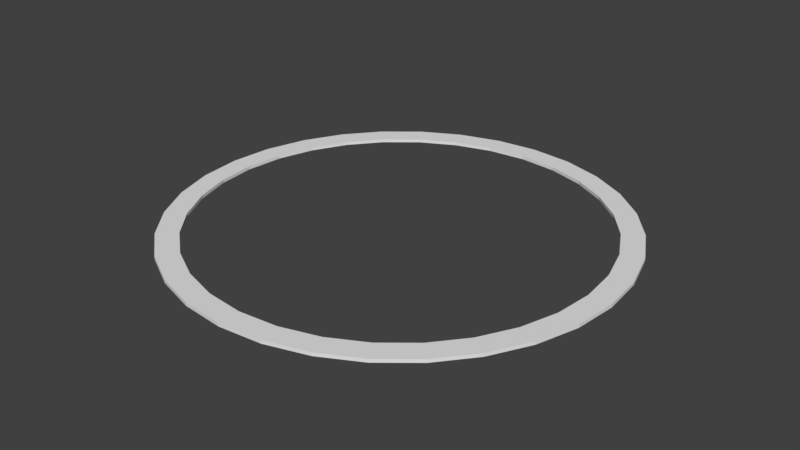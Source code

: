# Source: Large_ring_platform.blend  (saved by Blender 2.77.0; exported with 4.5.12 LTS)
import bpy
from mathutils import Matrix  # noqa: F401  (used for matrix-valued properties, if any)

bpy.ops.wm.read_factory_settings(use_empty=True)
scene = bpy.context.scene
scene.name = 'Scene'

# ---- collections
col_collection_1 = bpy.data.collections.new('Collection 1'); scene.collection.children.link(col_collection_1)

# ---- world
world_world = bpy.data.worlds.new('World'); scene.world = world_world
world_world.color = (0.05088, 0.05088, 0.05088)
world_world.use_sun_shadow = False
world_world.sun_shadow_jitter_overblur = 0.0
world_world.cycles.sampling_method = 'MANUAL'

# ---- meshes
me_circle = bpy.data.meshes.new('Circle')
me_circle.from_pydata([(0.0, 20.0, 0.0), (-3.902, 19.62, 0.0), (-7.654, 18.48, 0.0), (-11.11, 16.63, 0.0), (-14.14, 14.14, 0.0), (-16.63, 11.11, 0.0), (-18.48, 7.654, 0.0), (-19.62, 3.902, 0.0), (-20.0, 1.51e-06, 0.0), (-19.62, -3.902, 0.0), (-18.48, -7.654, 0.0), (-16.63, -11.11, 0.0), (-14.14, -14.14, 0.0), (-11.11, -16.63, 0.0), (-7.654, -18.48, 0.0), (-3.902, -19.62, 0.0), (6.517e-06, -20.0, 0.0), (3.902, -19.62, 0.0), (7.654, -18.48, 0.0), (11.11, -16.63, 0.0), (14.14, -14.14, 0.0), (16.63, -11.11, 0.0), (18.48, -7.654, 0.0), (19.62, -3.902, 0.0), (20.0, 1.931e-05, 0.0), (19.62, 3.902, 0.0), (18.48, 7.654, 0.0), (16.63, 11.11, 0.0), (14.14, 14.14, 0.0), (11.11, 16.63, 0.0), (7.654, 18.48, 0.0), (3.902, 19.62, 0.0), (0.0, 20.0, 0.3), (-3.902, 19.62, 0.3), (-7.654, 18.48, 0.3), (-11.11, 16.63, 0.3), (-14.14, 14.14, 0.3), (-16.63, 11.11, 0.3), (-18.48, 7.654, 0.3), (-19.62, 3.902, 0.3), (-20.0, 1.51e-06, 0.3), (-19.62, -3.902, 0.3), (-18.48, -7.654, 0.3), (-16.63, -11.11, 0.3), (-14.14, -14.14, 0.3), (-11.11, -16.63, 0.3), (-7.654, -18.48, 0.3), (-3.902, -19.62, 0.3), (6.517e-06, -20.0, 0.3), (3.902, -19.62, 0.3), (7.654, -18.48, 0.3), (11.11, -16.63, 0.3), (14.14, -14.14, 0.3), (16.63, -11.11, 0.3), (18.48, -7.654, 0.3), (19.62, -3.902, 0.3), (20.0, 1.931e-05, 0.3), (19.62, 3.902, 0.3), (18.48, 7.654, 0.3), (16.63, 11.11, 0.3), (14.14, 14.14, 0.3), (11.11, 16.63, 0.3), (7.654, 18.48, 0.3), (3.902, 19.62, 0.3), (-2.041e-07, 18.0, 0.0), (-3.512, 17.65, 0.0), (-6.888, 16.63, 0.0), (-10.0, 14.97, 0.0), (-12.73, 12.73, 0.0), (-14.97, 10.0, 0.0), (-16.63, 6.888, 0.0), (-17.65, 3.512, 0.0), (-18.0, 2.024e-06, 0.0), (-17.65, -3.512, 0.0), (-16.63, -6.888, 0.0), (-14.97, -10.0, 0.0), (-12.73, -12.73, 0.0), (-10.0, -14.97, 0.0), (-6.888, -16.63, 0.0), (-3.512, -17.65, 0.0), (5.661e-06, -18.0, 0.0), (3.512, -17.65, 0.0), (6.888, -16.63, 0.0), (10.0, -14.97, 0.0), (12.73, -12.73, 0.0), (14.97, -10.0, 0.0), (16.63, -6.888, 0.0), (17.65, -3.512, 0.0), (18.0, 1.805e-05, 0.0), (17.65, 3.512, 0.0), (16.63, 6.888, 0.0), (14.97, 10.0, 0.0), (12.73, 12.73, 0.0), (10.0, 14.97, 0.0), (6.888, 16.63, 0.0), (3.512, 17.65, 0.0), (-2.041e-07, 18.0, 0.3), (-3.512, 17.65, 0.3), (-6.888, 16.63, 0.3), (-10.0, 14.97, 0.3), (-12.73, 12.73, 0.3), (-14.97, 10.0, 0.3), (-16.63, 6.888, 0.3), (-17.65, 3.512, 0.3), (-18.0, 2.024e-06, 0.3), (-17.65, -3.512, 0.3), (-16.63, -6.888, 0.3), (-14.97, -10.0, 0.3), (-12.73, -12.73, 0.3), (-10.0, -14.97, 0.3), (-6.888, -16.63, 0.3), (-3.512, -17.65, 0.3), (5.661e-06, -18.0, 0.3), (3.512, -17.65, 0.3), (6.888, -16.63, 0.3), (10.0, -14.97, 0.3), (12.73, -12.73, 0.3), (14.97, -10.0, 0.3), (16.63, -6.888, 0.3), (17.65, -3.512, 0.3), (18.0, 1.805e-05, 0.3), (17.65, 3.512, 0.3), (16.63, 6.888, 0.3), (14.97, 10.0, 0.3), (12.73, 12.73, 0.3), (10.0, 14.97, 0.3), (6.888, 16.63, 0.3), (3.512, 17.65, 0.3)], [], [(4, 36, 35, 3), (31, 63, 62, 30), (18, 50, 49, 17), (5, 37, 36, 4), (0, 32, 63, 31), (19, 51, 50, 18), (6, 38, 37, 5), (20, 52, 51, 19), (7, 39, 38, 6), (21, 53, 52, 20), (8, 40, 39, 7), (22, 54, 53, 21), (9, 41, 40, 8), (23, 55, 54, 22), (10, 42, 41, 9), (24, 56, 55, 23), (11, 43, 42, 10), (25, 57, 56, 24), (12, 44, 43, 11), (26, 58, 57, 25), (13, 45, 44, 12), (27, 59, 58, 26), (14, 46, 45, 13), (1, 33, 32, 0), (28, 60, 59, 27), (15, 47, 46, 14), (2, 34, 33, 1), (29, 61, 60, 28), (16, 48, 47, 15), (3, 35, 34, 2), (30, 62, 61, 29), (17, 49, 48, 16), (68, 67, 99, 100), (95, 94, 126, 127), (82, 81, 113, 114), (69, 68, 100, 101), (64, 95, 127, 96), (83, 82, 114, 115), (70, 69, 101, 102), (84, 83, 115, 116), (71, 70, 102, 103), (85, 84, 116, 117), (72, 71, 103, 104), (86, 85, 117, 118), (73, 72, 104, 105), (87, 86, 118, 119), (74, 73, 105, 106), (88, 87, 119, 120), (75, 74, 106, 107), (89, 88, 120, 121), (76, 75, 107, 108), (90, 89, 121, 122), (77, 76, 108, 109), (91, 90, 122, 123), (78, 77, 109, 110), (65, 64, 96, 97), (92, 91, 123, 124), (79, 78, 110, 111), (66, 65, 97, 98), (93, 92, 124, 125), (80, 79, 111, 112), (67, 66, 98, 99), (94, 93, 125, 126), (81, 80, 112, 113), (30, 29, 93, 94), (4, 3, 67, 68), (56, 57, 121, 120), (31, 30, 94, 95), (5, 4, 68, 69), (57, 58, 122, 121), (0, 31, 95, 64), (6, 5, 69, 70), (58, 59, 123, 122), (32, 33, 97, 96), (7, 6, 70, 71), (59, 60, 124, 123), (33, 34, 98, 97), (8, 7, 71, 72), (60, 61, 125, 124), (34, 35, 99, 98), (9, 8, 72, 73), (61, 62, 126, 125), (35, 36, 100, 99), (10, 9, 73, 74), (62, 63, 127, 126), (36, 37, 101, 100), (11, 10, 74, 75), (63, 32, 96, 127), (37, 38, 102, 101), (12, 11, 75, 76), (38, 39, 103, 102), (13, 12, 76, 77), (39, 40, 104, 103), (14, 13, 77, 78), (40, 41, 105, 104), (15, 14, 78, 79), (41, 42, 106, 105), (16, 15, 79, 80), (42, 43, 107, 106), (17, 16, 80, 81), (43, 44, 108, 107), (18, 17, 81, 82), (44, 45, 109, 108), (19, 18, 82, 83), (45, 46, 110, 109), (20, 19, 83, 84), (46, 47, 111, 110), (21, 20, 84, 85), (47, 48, 112, 111), (22, 21, 85, 86), (48, 49, 113, 112), (23, 22, 86, 87), (49, 50, 114, 113), (24, 23, 87, 88), (50, 51, 115, 114), (25, 24, 88, 89), (51, 52, 116, 115), (26, 25, 89, 90), (52, 53, 117, 116), (27, 26, 90, 91), (1, 0, 64, 65), (53, 54, 118, 117), (28, 27, 91, 92), (2, 1, 65, 66), (54, 55, 119, 118), (29, 28, 92, 93), (3, 2, 66, 67), (55, 56, 120, 119)])
_uv = me_circle.uv_layers.new(name='UVMap')
_uv.uv.foreach_set('vector', [0.3415, 0.44, 0.3415, 0.44, 0.3415, 0.44, 0.3415, 0.44, 0.3415, 0.44, 0.3415, 0.44, 0.3415, 0.44, 0.3415, 0.44, 0.3415, 0.44, 0.3415, 0.44, 0.3415, 0.44, 0.3415, 0.44, 0.3415, 0.44, 0.3415, 0.44, 0.3415, 0.44, 0.3415, 0.44, 0.3415, 0.44, 0.3415, 0.44, 0.3415, 0.44, 0.3415, 0.44, 0.3415, 0.44, 0.3415, 0.44, 0.3415, 0.44, 0.3415, 0.44, 0.3415, 0.44, 0.3415, 0.44, 0.3415, 0.44, 0.3415, 0.44, 0.3415, 0.44, 0.3415, 0.44, 0.3415, 0.44, 0.3415, 0.44, 0.3415, 0.44, 0.3415, 0.44, 0.3415, 0.44, 0.3415, 0.44, 0.3415, 0.44, 0.3415, 0.44, 0.3415, 0.44, 0.3415, 0.44, 0.3415, 0.44, 0.3415, 0.44, 0.3415, 0.44, 0.3415, 0.44, 0.3415, 0.44, 0.3415, 0.44, 0.3415, 0.44, 0.3415, 0.44, 0.3415, 0.44, 0.3415, 0.44, 0.3415, 0.44, 0.3415, 0.44, 0.3415, 0.44, 0.3415, 0.44, 0.3415, 0.44, 0.3415, 0.44, 0.3415, 0.44, 0.3415, 0.44, 0.3415, 0.44, 0.3415, 0.44, 0.3415, 0.44, 0.3415, 0.44, 0.3415, 0.44, 0.3415, 0.44, 0.3415, 0.44, 0.3415, 0.44, 0.3415, 0.44, 0.3415, 0.44, 0.3415, 0.44, 0.3415, 0.44, 0.3415, 0.44, 0.3415, 0.44, 0.3415, 0.44, 0.3415, 0.44, 0.3415, 0.44, 0.3415, 0.44, 0.3415, 0.44, 0.3415, 0.44, 0.3415, 0.44, 0.3415, 0.44, 0.3415, 0.44, 0.3415, 0.44, 0.3415, 0.44, 0.3415, 0.44, 0.3415, 0.44, 0.3415, 0.44, 0.3415, 0.44, 0.3415, 0.44, 0.3415, 0.44, 0.3415, 0.44, 0.3415, 0.44, 0.3415, 0.44, 0.3415, 0.44, 0.3415, 0.44, 0.3415, 0.44, 0.3415, 0.44, 0.3415, 0.44, 0.3415, 0.44, 0.3415, 0.44, 0.3415, 0.44, 0.3415, 0.44, 0.3415, 0.44, 0.3415, 0.44, 0.3415, 0.44, 0.3415, 0.44, 0.3415, 0.44, 0.3415, 0.44, 0.3415, 0.44, 0.3415, 0.44, 0.3415, 0.44, 0.3415, 0.44, 0.3415, 0.44, 0.3415, 0.44, 0.3415, 0.44, 0.3415, 0.44, 0.3415, 0.44, 0.3415, 0.44, 0.3415, 0.44, 0.3415, 0.44, 0.3415, 0.44, 0.3415, 0.44, 0.3415, 0.44, 0.3415, 0.44, 0.3415, 0.44, 0.3415, 0.44, 0.3415, 0.44, 0.3415, 0.44, 0.3415, 0.44, 0.3415, 0.44, 0.3415, 0.44, 0.3415, 0.44, 0.3415, 0.44, 0.3415, 0.44, 0.3415, 0.44, 0.3415, 0.44, 0.3415, 0.44, 0.3415, 0.44, 0.3415, 0.44, 0.3415, 0.44, 0.3415, 0.44, 0.3415, 0.44, 0.3415, 0.44, 0.3415, 0.44, 0.3415, 0.44, 0.3415, 0.44, 0.3415, 0.44, 0.3415, 0.44, 0.3415, 0.44, 0.3415, 0.44, 0.3415, 0.44, 0.3415, 0.44, 0.3415, 0.44, 0.3415, 0.44, 0.3415, 0.44, 0.3415, 0.44, 0.3415, 0.44, 0.3415, 0.44, 0.3415, 0.44, 0.3415, 0.44, 0.3415, 0.44, 0.3415, 0.44, 0.3415, 0.44, 0.3415, 0.44, 0.3415, 0.44, 0.3415, 0.44, 0.3415, 0.44, 0.3415, 0.44, 0.3415, 0.44, 0.3415, 0.44, 0.3415, 0.44, 0.3415, 0.44, 0.3415, 0.44, 0.3415, 0.44, 0.3415, 0.44, 0.3415, 0.44, 0.3415, 0.44, 0.3415, 0.44, 0.3415, 0.44, 0.3415, 0.44, 0.3415, 0.44, 0.3415, 0.44, 0.3415, 0.44, 0.3415, 0.44, 0.3415, 0.44, 0.3415, 0.44, 0.3415, 0.44, 0.3415, 0.44, 0.3415, 0.44, 0.3415, 0.44, 0.3415, 0.44, 0.3415, 0.44, 0.3415, 0.44, 0.3415, 0.44, 0.3415, 0.44, 0.3415, 0.44, 0.3415, 0.44, 0.3415, 0.44, 0.3415, 0.44, 0.3415, 0.44, 0.3415, 0.44, 0.3415, 0.44, 0.3415, 0.44, 0.3415, 0.44, 0.3415, 0.44, 0.3415, 0.44, 0.3415, 0.44, 0.3415, 0.44, 0.3415, 0.44, 0.3415, 0.44, 0.3415, 0.44, 0.3415, 0.44, 0.3415, 0.44, 0.3415, 0.44, 0.3415, 0.44, 0.3415, 0.44, 0.3415, 0.44, 0.3415, 0.44, 0.3415, 0.44, 0.3415, 0.44, 0.3415, 0.44, 0.3415, 0.44, 0.3415, 0.44, 0.3415, 0.44, 0.3415, 0.44, 0.3415, 0.44, 0.3415, 0.44, 0.3415, 0.44, 0.3415, 0.44, 0.3415, 0.44, 0.3415, 0.44, 0.3415, 0.44, 0.3415, 0.44, 0.3415, 0.44, 0.3415, 0.44, 0.3415, 0.44, 0.3415, 0.44, 0.3415, 0.44, 0.3415, 0.44, 0.3415, 0.44, 0.3415, 0.44, 0.3415, 0.44, 0.3415, 0.44, 0.3415, 0.44, 0.3415, 0.44, 0.3415, 0.44, 0.3415, 0.44, 0.3415, 0.44, 0.3415, 0.44, 0.3415, 0.44, 0.3415, 0.44, 0.3415, 0.44, 0.3415, 0.44, 0.3415, 0.44, 0.3415, 0.44, 0.3415, 0.44, 0.3415, 0.44, 0.3415, 0.44, 0.3415, 0.44, 0.3415, 0.44, 0.3415, 0.44, 0.3415, 0.44, 0.3415, 0.44, 0.3415, 0.44, 0.3415, 0.44, 0.3415, 0.44, 0.3415, 0.44, 0.3415, 0.44, 0.3415, 0.44, 0.3415, 0.44, 0.3415, 0.44, 0.3415, 0.44, 0.3415, 0.44, 0.3415, 0.44, 0.3415, 0.44, 0.3415, 0.44, 0.3415, 0.44, 0.3415, 0.44, 0.3415, 0.44, 0.3415, 0.44, 0.3415, 0.44, 0.3415, 0.44, 0.3415, 0.44, 0.3415, 0.44, 0.3415, 0.44, 0.3415, 0.44, 0.3415, 0.44, 0.3415, 0.44, 0.3415, 0.44, 0.3415, 0.44, 0.3415, 0.44, 0.3415, 0.44, 0.3415, 0.44, 0.3415, 0.44, 0.3415, 0.44, 0.3415, 0.44, 0.3415, 0.44, 0.3415, 0.44, 0.3415, 0.44, 0.3415, 0.44, 0.3415, 0.44, 0.3415, 0.44, 0.3415, 0.44, 0.3415, 0.44, 0.3415, 0.44, 0.3415, 0.44, 0.3415, 0.44, 0.3415, 0.44, 0.3415, 0.44, 0.3415, 0.44, 0.3415, 0.44, 0.3415, 0.44, 0.3415, 0.44, 0.3415, 0.44, 0.3415, 0.44, 0.3415, 0.44, 0.3415, 0.44, 0.3415, 0.44, 0.3415, 0.44, 0.3415, 0.44, 0.3415, 0.44, 0.3415, 0.44, 0.3415, 0.44, 0.3415, 0.44, 0.3415, 0.44, 0.3415, 0.44, 0.3415, 0.44, 0.3415, 0.44, 0.3415, 0.44, 0.3415, 0.44, 0.3415, 0.44, 0.3415, 0.44, 0.3415, 0.44, 0.3415, 0.44, 0.3415, 0.44, 0.3415, 0.44, 0.3415, 0.44, 0.3415, 0.44, 0.3415, 0.44, 0.3415, 0.44, 0.3415, 0.44, 0.3415, 0.44, 0.3415, 0.44, 0.3415, 0.44, 0.3415, 0.44, 0.3415, 0.44, 0.3415, 0.44, 0.3415, 0.44, 0.3415, 0.44, 0.3415, 0.44, 0.3415, 0.44, 0.3415, 0.44, 0.3415, 0.44, 0.3415, 0.44, 0.3415, 0.44, 0.3415, 0.44, 0.3415, 0.44, 0.3415, 0.44, 0.3415, 0.44, 0.3415, 0.44, 0.3415, 0.44, 0.3415, 0.44, 0.3415, 0.44, 0.3415, 0.44, 0.3415, 0.44, 0.3415, 0.44, 0.3415, 0.44, 0.3415, 0.44, 0.3415, 0.44, 0.3415, 0.44, 0.3415, 0.44, 0.3415, 0.44, 0.3415, 0.44, 0.3415, 0.44, 0.3415, 0.44, 0.3415, 0.44, 0.3415, 0.44, 0.3415, 0.44, 0.3415, 0.44, 0.3415, 0.44, 0.3415, 0.44, 0.3415, 0.44, 0.3415, 0.44, 0.3415, 0.44, 0.3415, 0.44, 0.3415, 0.44, 0.3415, 0.44, 0.3415, 0.44, 0.3415, 0.44, 0.3415, 0.44, 0.3415, 0.44, 0.3415, 0.44, 0.3415, 0.44, 0.3415, 0.44, 0.3415, 0.44, 0.3415, 0.44, 0.3415, 0.44, 0.3415, 0.44, 0.3415, 0.44, 0.3415, 0.44, 0.3415, 0.44, 0.3415, 0.44, 0.3415, 0.44, 0.3415, 0.44, 0.3415, 0.44, 0.3415, 0.44, 0.3415, 0.44, 0.3415, 0.44, 0.3415, 0.44, 0.3415, 0.44, 0.3415, 0.44, 0.3415, 0.44, 0.3415, 0.44, 0.3415, 0.44, 0.3415, 0.44, 0.3415, 0.44, 0.3415, 0.44, 0.3415, 0.44, 0.3415, 0.44, 0.3415, 0.44, 0.3415, 0.44, 0.3415, 0.44, 0.3415, 0.44, 0.3415, 0.44, 0.3415, 0.44, 0.3415, 0.44, 0.3415, 0.44, 0.3415, 0.44, 0.3415, 0.44, 0.3415, 0.44, 0.3415, 0.44, 0.3415, 0.44, 0.3415, 0.44, 0.3415, 0.44, 0.3415, 0.44, 0.3415, 0.44, 0.3415, 0.44, 0.3415, 0.44, 0.3415, 0.44, 0.3415, 0.44, 0.3415, 0.44, 0.3415, 0.44, 0.3415, 0.44, 0.3415, 0.44, 0.3415, 0.44, 0.3415, 0.44, 0.3415, 0.44, 0.3415, 0.44, 0.3415, 0.44, 0.3415, 0.44, 0.3415, 0.44, 0.3415, 0.44, 0.3415, 0.44, 0.3415, 0.44, 0.3415, 0.44, 0.3415, 0.44, 0.3415, 0.44, 0.3415, 0.44, 0.3415, 0.44, 0.3415, 0.44, 0.3415, 0.44, 0.3415, 0.44, 0.3415, 0.44, 0.3415, 0.44, 0.3415, 0.44, 0.3415, 0.44, 0.3415, 0.44, 0.3415, 0.44, 0.3415, 0.44, 0.3415, 0.44, 0.3415, 0.44, 0.3415, 0.44, 0.3415, 0.44, 0.3415, 0.44, 0.3415, 0.44, 0.3415, 0.44, 0.3415, 0.44, 0.3415, 0.44, 0.3415, 0.44, 0.3415, 0.44, 0.3415, 0.44, 0.3415, 0.44, 0.3415, 0.44, 0.3415, 0.44, 0.3415, 0.44, 0.3415, 0.44, 0.3415, 0.44, 0.3415, 0.44, 0.3415, 0.44, 0.3415, 0.44, 0.3415, 0.44, 0.3415, 0.44, 0.3415, 0.44, 0.3415, 0.44, 0.3415, 0.44, 0.3415, 0.44, 0.3415, 0.44, 0.3415, 0.44, 0.3415, 0.44, 0.3415, 0.44, 0.3415, 0.44, 0.3415, 0.44, 0.3415, 0.44, 0.3415, 0.44, 0.3415, 0.44, 0.3415, 0.44, 0.3415, 0.44, 0.3415, 0.44, 0.3415, 0.44, 0.3415, 0.44, 0.3415, 0.44, 0.3415, 0.44, 0.3415, 0.44])
me_circle.use_remesh_preserve_volume = False
me_circle.use_remesh_preserve_attributes = False
me_circle.use_mirror_vertex_groups = False
me_circle.update()

# ---- objects
ob_large_ring_platform = bpy.data.objects.new('Large ring platform', me_circle)

# ---- transforms, parenting, visibility, modifiers, constraints
ob_large_ring_platform.location = (0.0, 0.0, 0.0)
ob_large_ring_platform.lineart.crease_threshold = 0.0

# ---- collection membership
col_collection_1.objects.link(ob_large_ring_platform)

# ---- scene / render settings (as saved in the file)
scene.frame_start = 1; scene.frame_end = 250; scene.frame_set(1)
scene.render.engine = 'BLENDER_EEVEE_NEXT'
scene.render.resolution_percentage = 50
scene.render.dither_intensity = 0.0
scene.cycles.use_denoising = False
scene.cycles.samples = 128
scene.cycles.sampling_pattern = 'TABULATED_SOBOL'
scene.cycles.light_sampling_threshold = 0.0
scene.cycles.use_adaptive_sampling = False
scene.cycles.use_light_tree = False
scene.cycles.blur_glossy = 0.0
scene.cycles.sample_clamp_indirect = 0.0
scene.view_settings.view_transform = 'Standard'
bpy.context.view_layer.update()

# ---- added for rendering (the .blend has no active camera and no usable light): camera, sun
cam_auto = bpy.data.cameras.new('AutoCamera')
cam_auto.lens = 50.0
cam_auto.sensor_width = 36.0
cam_auto.clip_end = 1000.0
ob_auto_camera = bpy.data.objects.new('AutoCamera', cam_auto)
scene.collection.objects.link(ob_auto_camera)
ob_auto_camera.location = (52.3393, -62.8072, 42.0215)
ob_auto_camera.rotation_euler = (1.09748, -7.21219e-08, 0.694738)
scene.camera = ob_auto_camera
light_auto_sun = bpy.data.lights.new('AutoSun', 'SUN')
light_auto_sun.energy = 3.0
light_auto_sun.angle = 0.0523599
ob_auto_sun = bpy.data.objects.new('AutoSun', light_auto_sun)
scene.collection.objects.link(ob_auto_sun)
ob_auto_sun.rotation_euler = (0.872665, 0.174533, 0.523599)
bpy.context.view_layer.update()

